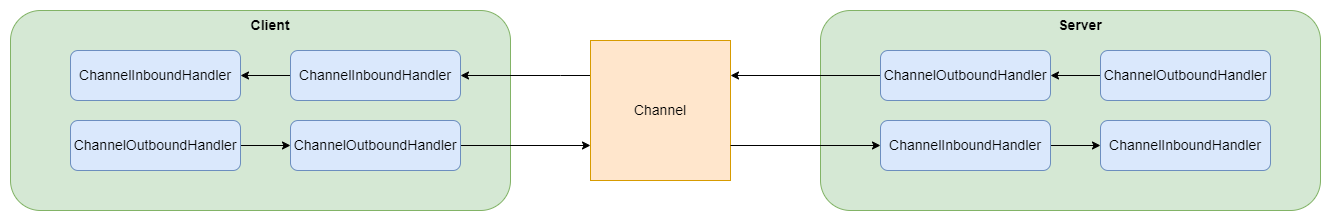

The diagram above was exported from draw.io. Its source (the exported page's mxGraphModel, read from the mxfile embedded in the PNG):
<mxGraphModel dx="1406" dy="841" grid="1" gridSize="10" guides="1" tooltips="1" connect="1" arrows="1" fold="1" page="1" pageScale="1" pageWidth="1169" pageHeight="1654" math="0" shadow="0">
  <root>
    <mxCell id="0" />
    <mxCell id="1" parent="0" />
    <mxCell id="_wpDSv7STCAiZcIfuIXa-1" value="" style="rounded=1;whiteSpace=wrap;html=1;fillColor=#d5e8d4;strokeColor=#82b366;fontSize=14;" vertex="1" parent="1">
      <mxGeometry x="110" y="140" width="500" height="200" as="geometry" />
    </mxCell>
    <mxCell id="_wpDSv7STCAiZcIfuIXa-2" value="ChannelInboundHandler" style="rounded=1;whiteSpace=wrap;html=1;fillColor=#dae8fc;strokeColor=#6c8ebf;fontSize=14;" vertex="1" parent="1">
      <mxGeometry x="170" y="180" width="170" height="50" as="geometry" />
    </mxCell>
    <mxCell id="_wpDSv7STCAiZcIfuIXa-4" style="edgeStyle=orthogonalEdgeStyle;rounded=0;orthogonalLoop=1;jettySize=auto;html=1;entryX=1;entryY=0.5;entryDx=0;entryDy=0;fontSize=14;" edge="1" parent="1" source="_wpDSv7STCAiZcIfuIXa-3" target="_wpDSv7STCAiZcIfuIXa-2">
      <mxGeometry relative="1" as="geometry" />
    </mxCell>
    <mxCell id="_wpDSv7STCAiZcIfuIXa-3" value="ChannelInboundHandler" style="rounded=1;whiteSpace=wrap;html=1;fillColor=#dae8fc;strokeColor=#6c8ebf;fontSize=14;" vertex="1" parent="1">
      <mxGeometry x="390" y="180" width="170" height="50" as="geometry" />
    </mxCell>
    <mxCell id="_wpDSv7STCAiZcIfuIXa-25" style="edgeStyle=orthogonalEdgeStyle;rounded=0;orthogonalLoop=1;jettySize=auto;html=1;entryX=1;entryY=0.5;entryDx=0;entryDy=0;fontSize=14;" edge="1" parent="1" source="_wpDSv7STCAiZcIfuIXa-5" target="_wpDSv7STCAiZcIfuIXa-3">
      <mxGeometry relative="1" as="geometry">
        <Array as="points">
          <mxPoint x="660" y="205" />
          <mxPoint x="660" y="205" />
        </Array>
      </mxGeometry>
    </mxCell>
    <mxCell id="_wpDSv7STCAiZcIfuIXa-5" value="Channel" style="whiteSpace=wrap;html=1;aspect=fixed;fontSize=14;fillColor=#ffe6cc;strokeColor=#d79b00;" vertex="1" parent="1">
      <mxGeometry x="690" y="170" width="140" height="140" as="geometry" />
    </mxCell>
    <mxCell id="_wpDSv7STCAiZcIfuIXa-24" style="edgeStyle=orthogonalEdgeStyle;rounded=0;orthogonalLoop=1;jettySize=auto;html=1;fontSize=14;" edge="1" parent="1" source="_wpDSv7STCAiZcIfuIXa-6" target="_wpDSv7STCAiZcIfuIXa-7">
      <mxGeometry relative="1" as="geometry" />
    </mxCell>
    <mxCell id="_wpDSv7STCAiZcIfuIXa-6" value="ChannelOutboundHandler" style="rounded=1;whiteSpace=wrap;html=1;fillColor=#dae8fc;strokeColor=#6c8ebf;fontSize=14;" vertex="1" parent="1">
      <mxGeometry x="170" y="250" width="170" height="50" as="geometry" />
    </mxCell>
    <mxCell id="_wpDSv7STCAiZcIfuIXa-8" style="edgeStyle=orthogonalEdgeStyle;rounded=0;orthogonalLoop=1;jettySize=auto;html=1;entryX=0;entryY=0.75;entryDx=0;entryDy=0;fontSize=14;" edge="1" parent="1" source="_wpDSv7STCAiZcIfuIXa-7" target="_wpDSv7STCAiZcIfuIXa-5">
      <mxGeometry relative="1" as="geometry" />
    </mxCell>
    <mxCell id="_wpDSv7STCAiZcIfuIXa-7" value="ChannelOutboundHandler" style="rounded=1;whiteSpace=wrap;html=1;fillColor=#dae8fc;strokeColor=#6c8ebf;fontSize=14;" vertex="1" parent="1">
      <mxGeometry x="390" y="250" width="170" height="50" as="geometry" />
    </mxCell>
    <mxCell id="_wpDSv7STCAiZcIfuIXa-10" value="Client" style="text;html=1;strokeColor=none;fillColor=none;align=center;verticalAlign=middle;whiteSpace=wrap;rounded=0;fontSize=14;fontStyle=1" vertex="1" parent="1">
      <mxGeometry x="310" y="140" width="120" height="30" as="geometry" />
    </mxCell>
    <mxCell id="_wpDSv7STCAiZcIfuIXa-13" value="" style="rounded=1;whiteSpace=wrap;html=1;fillColor=#d5e8d4;strokeColor=#82b366;fontSize=14;" vertex="1" parent="1">
      <mxGeometry x="920" y="140" width="500" height="200" as="geometry" />
    </mxCell>
    <mxCell id="_wpDSv7STCAiZcIfuIXa-21" style="edgeStyle=orthogonalEdgeStyle;rounded=0;orthogonalLoop=1;jettySize=auto;html=1;entryX=1;entryY=0.25;entryDx=0;entryDy=0;fontSize=14;" edge="1" parent="1" source="_wpDSv7STCAiZcIfuIXa-14" target="_wpDSv7STCAiZcIfuIXa-5">
      <mxGeometry relative="1" as="geometry" />
    </mxCell>
    <mxCell id="_wpDSv7STCAiZcIfuIXa-14" value="ChannelOutboundHandler" style="rounded=1;whiteSpace=wrap;html=1;fillColor=#dae8fc;strokeColor=#6c8ebf;fontSize=14;" vertex="1" parent="1">
      <mxGeometry x="980" y="180" width="170" height="50" as="geometry" />
    </mxCell>
    <mxCell id="_wpDSv7STCAiZcIfuIXa-15" style="edgeStyle=orthogonalEdgeStyle;rounded=0;orthogonalLoop=1;jettySize=auto;html=1;entryX=1;entryY=0.5;entryDx=0;entryDy=0;fontSize=14;" edge="1" parent="1" source="_wpDSv7STCAiZcIfuIXa-16" target="_wpDSv7STCAiZcIfuIXa-14">
      <mxGeometry relative="1" as="geometry" />
    </mxCell>
    <mxCell id="_wpDSv7STCAiZcIfuIXa-16" value="ChannelOutboundHandler" style="rounded=1;whiteSpace=wrap;html=1;fillColor=#dae8fc;strokeColor=#6c8ebf;fontSize=14;" vertex="1" parent="1">
      <mxGeometry x="1200" y="180" width="170" height="50" as="geometry" />
    </mxCell>
    <mxCell id="_wpDSv7STCAiZcIfuIXa-23" style="edgeStyle=orthogonalEdgeStyle;rounded=0;orthogonalLoop=1;jettySize=auto;html=1;fontSize=14;" edge="1" parent="1" source="_wpDSv7STCAiZcIfuIXa-17" target="_wpDSv7STCAiZcIfuIXa-18">
      <mxGeometry relative="1" as="geometry" />
    </mxCell>
    <mxCell id="_wpDSv7STCAiZcIfuIXa-17" value="ChannelInboundHandler" style="rounded=1;whiteSpace=wrap;html=1;fillColor=#dae8fc;strokeColor=#6c8ebf;fontSize=14;" vertex="1" parent="1">
      <mxGeometry x="980" y="250" width="170" height="50" as="geometry" />
    </mxCell>
    <mxCell id="_wpDSv7STCAiZcIfuIXa-18" value="ChannelInboundHandler" style="rounded=1;whiteSpace=wrap;html=1;fillColor=#dae8fc;strokeColor=#6c8ebf;fontSize=14;" vertex="1" parent="1">
      <mxGeometry x="1200" y="250" width="170" height="50" as="geometry" />
    </mxCell>
    <mxCell id="_wpDSv7STCAiZcIfuIXa-19" value="Server" style="text;html=1;strokeColor=none;fillColor=none;align=center;verticalAlign=middle;whiteSpace=wrap;rounded=0;fontSize=14;fontStyle=1" vertex="1" parent="1">
      <mxGeometry x="1120" y="140" width="120" height="30" as="geometry" />
    </mxCell>
    <mxCell id="_wpDSv7STCAiZcIfuIXa-20" style="edgeStyle=orthogonalEdgeStyle;rounded=0;orthogonalLoop=1;jettySize=auto;html=1;entryX=0;entryY=0.5;entryDx=0;entryDy=0;fontSize=14;exitX=1;exitY=0.75;exitDx=0;exitDy=0;" edge="1" parent="1" target="_wpDSv7STCAiZcIfuIXa-17" source="_wpDSv7STCAiZcIfuIXa-5">
      <mxGeometry relative="1" as="geometry">
        <mxPoint x="890" y="275" as="sourcePoint" />
      </mxGeometry>
    </mxCell>
  </root>
</mxGraphModel>